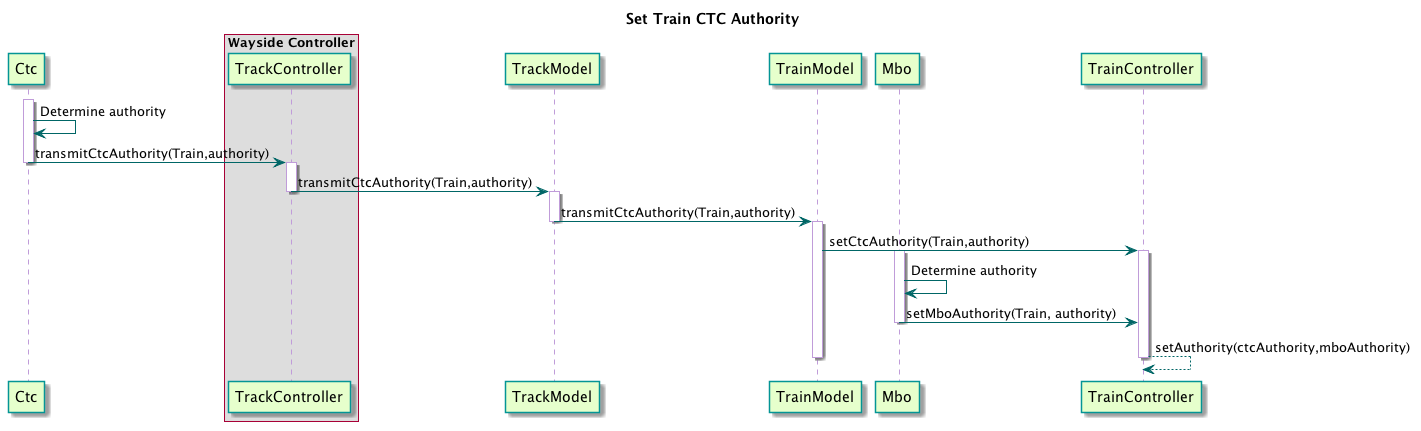

The diagram above was rendered by PlantUML. Its source (embedded in the PNG):
@startuml

title Set Train CTC Authority

skinparam sequence {
  BackgroundColor transparent
  ParticipantBackgroundColor #e6ffcc
  ParticipantBorderColor 	#049595
  PackageBorderCOlor  #049595
  ArrowColor #006666
  LifeLineBorderColor #c09cd9
}

participant Ctc
box "Wayside Controller"
participant TrackController
end box
participant TrackModel
participant TrainModel
participant Mbo

activate Ctc
Ctc -> Ctc : Determine authority
Ctc -> TrackController : transmitCtcAuthority(Train,authority)
deactivate Ctc

activate TrackController
TrackController -> TrackModel : transmitCtcAuthority(Train,authority)
deactivate TrackController

activate TrackModel
TrackModel -> TrainModel : transmitCtcAuthority(Train,authority)
deactivate TrackModel

activate TrainModel
TrainModel -> TrainController : setCtcAuthority(Train,authority)
activate TrainController

activate Mbo
Mbo -> Mbo : Determine authority
Mbo -> TrainController : setMboAuthority(Train, authority)
deactivate Mbo

TrainController --> TrainController : setAuthority(ctcAuthority,mboAuthority)
deactivate TrainController

deactivate TrainModel

@enduml